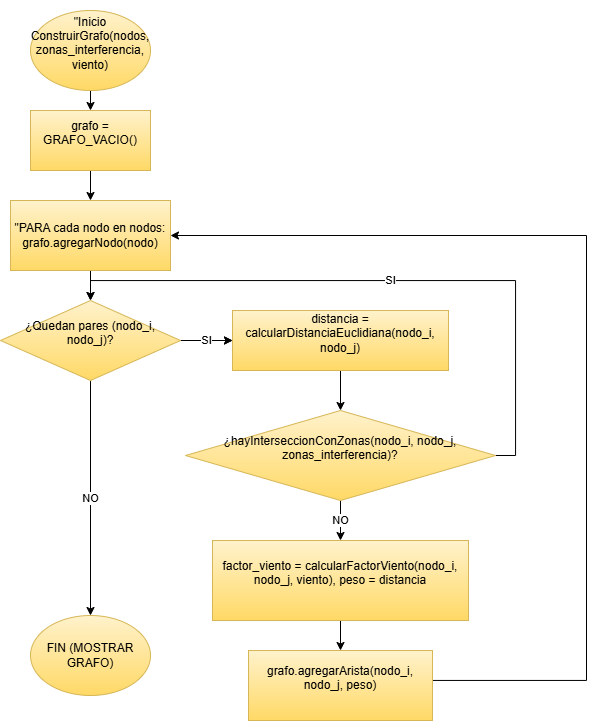

The diagram above was exported from draw.io. Its source (the exported page's mxGraphModel, read from the mxfile embedded in the PNG):
<mxGraphModel dx="1186" dy="669" grid="1" gridSize="10" guides="1" tooltips="1" connect="1" arrows="1" fold="1" page="1" pageScale="1" pageWidth="827" pageHeight="1169" math="0" shadow="0">
  <root>
    <mxCell id="WIyWlLk6GJQsqaUBKTNV-0" />
    <mxCell id="WIyWlLk6GJQsqaUBKTNV-1" parent="WIyWlLk6GJQsqaUBKTNV-0" />
    <mxCell id="mym16YoSnrf7j6sl3IfM-12" value="" style="edgeStyle=orthogonalEdgeStyle;rounded=0;orthogonalLoop=1;jettySize=auto;html=1;" edge="1" parent="WIyWlLk6GJQsqaUBKTNV-1" source="mym16YoSnrf7j6sl3IfM-1" target="mym16YoSnrf7j6sl3IfM-4">
      <mxGeometry relative="1" as="geometry" />
    </mxCell>
    <mxCell id="mym16YoSnrf7j6sl3IfM-1" value="&#10;&lt;div&gt;grafo = GRAFO_VACIO()&lt;/div&gt;&#10;&#10;" style="rounded=0;whiteSpace=wrap;html=1;fillColor=#fff2cc;strokeColor=#d6b656;gradientColor=#ffd966;" vertex="1" parent="WIyWlLk6GJQsqaUBKTNV-1">
      <mxGeometry x="194" y="190" width="120" height="60" as="geometry" />
    </mxCell>
    <mxCell id="mym16YoSnrf7j6sl3IfM-2" value="FIN (MOSTRAR GRAFO)" style="ellipse;whiteSpace=wrap;html=1;fillColor=#fff2cc;strokeColor=#d6b656;gradientColor=#ffd966;" vertex="1" parent="WIyWlLk6GJQsqaUBKTNV-1">
      <mxGeometry x="194" y="695" width="120" height="80" as="geometry" />
    </mxCell>
    <mxCell id="mym16YoSnrf7j6sl3IfM-13" style="edgeStyle=orthogonalEdgeStyle;rounded=0;orthogonalLoop=1;jettySize=auto;html=1;exitX=0.5;exitY=1;exitDx=0;exitDy=0;entryX=0.5;entryY=0;entryDx=0;entryDy=0;" edge="1" parent="WIyWlLk6GJQsqaUBKTNV-1" source="mym16YoSnrf7j6sl3IfM-3" target="mym16YoSnrf7j6sl3IfM-1">
      <mxGeometry relative="1" as="geometry" />
    </mxCell>
    <mxCell id="mym16YoSnrf7j6sl3IfM-3" value="&#10;&lt;div&gt;&quot;Inicio ConstruirGrafo(nodos, zonas_interferencia, viento)&lt;/div&gt;&#10;&#10;" style="ellipse;whiteSpace=wrap;html=1;fillColor=#fff2cc;strokeColor=#d6b656;gradientColor=#ffd966;" vertex="1" parent="WIyWlLk6GJQsqaUBKTNV-1">
      <mxGeometry x="194" y="90" width="120" height="80" as="geometry" />
    </mxCell>
    <mxCell id="mym16YoSnrf7j6sl3IfM-11" value="" style="edgeStyle=orthogonalEdgeStyle;rounded=0;orthogonalLoop=1;jettySize=auto;html=1;" edge="1" parent="WIyWlLk6GJQsqaUBKTNV-1" source="mym16YoSnrf7j6sl3IfM-4" target="mym16YoSnrf7j6sl3IfM-9">
      <mxGeometry relative="1" as="geometry" />
    </mxCell>
    <mxCell id="mym16YoSnrf7j6sl3IfM-4" value="&lt;div&gt;&quot;PARA cada nodo en nodos: grafo.agregarNodo(nodo)&lt;/div&gt;" style="rounded=0;whiteSpace=wrap;html=1;fillColor=#fff2cc;strokeColor=#d6b656;gradientColor=#ffd966;" vertex="1" parent="WIyWlLk6GJQsqaUBKTNV-1">
      <mxGeometry x="174" y="280" width="160" height="70" as="geometry" />
    </mxCell>
    <mxCell id="mym16YoSnrf7j6sl3IfM-19" style="edgeStyle=orthogonalEdgeStyle;rounded=0;orthogonalLoop=1;jettySize=auto;html=1;exitX=1;exitY=0.5;exitDx=0;exitDy=0;entryX=1;entryY=0.5;entryDx=0;entryDy=0;" edge="1" parent="WIyWlLk6GJQsqaUBKTNV-1" source="mym16YoSnrf7j6sl3IfM-5" target="mym16YoSnrf7j6sl3IfM-4">
      <mxGeometry relative="1" as="geometry">
        <Array as="points">
          <mxPoint x="750" y="760" />
          <mxPoint x="750" y="315" />
        </Array>
      </mxGeometry>
    </mxCell>
    <mxCell id="mym16YoSnrf7j6sl3IfM-5" value="&#10;&lt;div&gt;grafo.agregarArista(nodo_i, nodo_j, peso)&lt;/div&gt;&#10;&#10;" style="rounded=0;whiteSpace=wrap;html=1;fillColor=#fff2cc;strokeColor=#d6b656;gradientColor=#ffd966;" vertex="1" parent="WIyWlLk6GJQsqaUBKTNV-1">
      <mxGeometry x="412" y="730" width="184" height="70" as="geometry" />
    </mxCell>
    <mxCell id="mym16YoSnrf7j6sl3IfM-18" value="" style="edgeStyle=orthogonalEdgeStyle;rounded=0;orthogonalLoop=1;jettySize=auto;html=1;" edge="1" parent="WIyWlLk6GJQsqaUBKTNV-1" source="mym16YoSnrf7j6sl3IfM-6" target="mym16YoSnrf7j6sl3IfM-5">
      <mxGeometry relative="1" as="geometry" />
    </mxCell>
    <mxCell id="mym16YoSnrf7j6sl3IfM-6" value="&#10;&lt;div&gt;factor_viento = calcularFactorViento(nodo_i, nodo_j, viento), peso = distancia &lt;/div&gt;&#10;&#10;" style="rounded=0;whiteSpace=wrap;html=1;fillColor=#fff2cc;strokeColor=#d6b656;gradientColor=#ffd966;" vertex="1" parent="WIyWlLk6GJQsqaUBKTNV-1">
      <mxGeometry x="376" y="620" width="256" height="80" as="geometry" />
    </mxCell>
    <mxCell id="mym16YoSnrf7j6sl3IfM-16" style="edgeStyle=orthogonalEdgeStyle;rounded=0;orthogonalLoop=1;jettySize=auto;html=1;exitX=0.5;exitY=1;exitDx=0;exitDy=0;entryX=0.5;entryY=0;entryDx=0;entryDy=0;" edge="1" parent="WIyWlLk6GJQsqaUBKTNV-1" source="mym16YoSnrf7j6sl3IfM-7" target="mym16YoSnrf7j6sl3IfM-8">
      <mxGeometry relative="1" as="geometry" />
    </mxCell>
    <mxCell id="mym16YoSnrf7j6sl3IfM-7" value="&#10;&lt;div&gt;distancia = calcularDistanciaEuclidiana(nodo_i, nodo_j)&lt;/div&gt;&#10;&#10;" style="rounded=0;whiteSpace=wrap;html=1;fillColor=#fff2cc;strokeColor=#d6b656;gradientColor=#ffd966;" vertex="1" parent="WIyWlLk6GJQsqaUBKTNV-1">
      <mxGeometry x="396" y="390" width="216" height="60" as="geometry" />
    </mxCell>
    <mxCell id="mym16YoSnrf7j6sl3IfM-10" value="SI" style="edgeStyle=orthogonalEdgeStyle;rounded=0;orthogonalLoop=1;jettySize=auto;html=1;exitX=1;exitY=0.5;exitDx=0;exitDy=0;entryX=0.5;entryY=0;entryDx=0;entryDy=0;" edge="1" parent="WIyWlLk6GJQsqaUBKTNV-1" source="mym16YoSnrf7j6sl3IfM-8" target="mym16YoSnrf7j6sl3IfM-9">
      <mxGeometry relative="1" as="geometry" />
    </mxCell>
    <mxCell id="mym16YoSnrf7j6sl3IfM-17" value="NO" style="edgeStyle=orthogonalEdgeStyle;rounded=0;orthogonalLoop=1;jettySize=auto;html=1;" edge="1" parent="WIyWlLk6GJQsqaUBKTNV-1" source="mym16YoSnrf7j6sl3IfM-8" target="mym16YoSnrf7j6sl3IfM-6">
      <mxGeometry relative="1" as="geometry" />
    </mxCell>
    <mxCell id="mym16YoSnrf7j6sl3IfM-8" value="&#10;&lt;div&gt;¿hayInterseccionConZonas(nodo_i, nodo_j, zonas_interferencia)?&lt;/div&gt;&#10;&#10;" style="rhombus;whiteSpace=wrap;html=1;fillColor=#fff2cc;strokeColor=#d6b656;gradientColor=#ffd966;" vertex="1" parent="WIyWlLk6GJQsqaUBKTNV-1">
      <mxGeometry x="349" y="490" width="310" height="90" as="geometry" />
    </mxCell>
    <mxCell id="mym16YoSnrf7j6sl3IfM-14" value="" style="edgeStyle=orthogonalEdgeStyle;rounded=0;orthogonalLoop=1;jettySize=auto;html=1;" edge="1" parent="WIyWlLk6GJQsqaUBKTNV-1" source="mym16YoSnrf7j6sl3IfM-9" target="mym16YoSnrf7j6sl3IfM-7">
      <mxGeometry relative="1" as="geometry" />
    </mxCell>
    <mxCell id="mym16YoSnrf7j6sl3IfM-15" value="NO" style="edgeStyle=orthogonalEdgeStyle;rounded=0;orthogonalLoop=1;jettySize=auto;html=1;exitX=0.5;exitY=1;exitDx=0;exitDy=0;" edge="1" parent="WIyWlLk6GJQsqaUBKTNV-1" source="mym16YoSnrf7j6sl3IfM-9" target="mym16YoSnrf7j6sl3IfM-2">
      <mxGeometry relative="1" as="geometry" />
    </mxCell>
    <mxCell id="mym16YoSnrf7j6sl3IfM-20" value="SI" style="edgeStyle=orthogonalEdgeStyle;rounded=0;orthogonalLoop=1;jettySize=auto;html=1;" edge="1" parent="WIyWlLk6GJQsqaUBKTNV-1" source="mym16YoSnrf7j6sl3IfM-9" target="mym16YoSnrf7j6sl3IfM-7">
      <mxGeometry relative="1" as="geometry" />
    </mxCell>
    <mxCell id="mym16YoSnrf7j6sl3IfM-9" value="&#10;&lt;div&gt;¿Quedan pares (nodo_i, nodo_j)?&lt;/div&gt;&#10;&#10;" style="rhombus;whiteSpace=wrap;html=1;fillColor=#fff2cc;strokeColor=#d6b656;gradientColor=#ffd966;" vertex="1" parent="WIyWlLk6GJQsqaUBKTNV-1">
      <mxGeometry x="164" y="380" width="180" height="80" as="geometry" />
    </mxCell>
  </root>
</mxGraphModel>